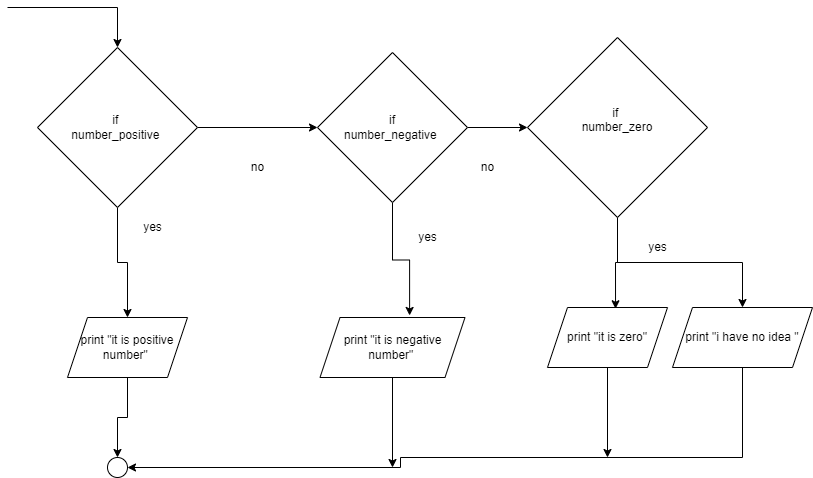

The diagram above was exported from draw.io. Its source (the exported page's mxGraphModel, read from the mxfile embedded in the PNG):
<mxGraphModel dx="633" dy="389" grid="1" gridSize="10" guides="1" tooltips="1" connect="1" arrows="1" fold="1" page="1" pageScale="1" pageWidth="827" pageHeight="1169" math="0" shadow="0">
  <root>
    <mxCell id="0" />
    <mxCell id="1" parent="0" />
    <mxCell id="7" style="edgeStyle=orthogonalEdgeStyle;rounded=0;html=1;entryX=0.5;entryY=0;entryDx=0;entryDy=0;" parent="1" source="2" target="6" edge="1">
      <mxGeometry relative="1" as="geometry" />
    </mxCell>
    <mxCell id="10" style="edgeStyle=orthogonalEdgeStyle;rounded=0;html=1;entryX=0;entryY=0.5;entryDx=0;entryDy=0;" parent="1" source="2" target="9" edge="1">
      <mxGeometry relative="1" as="geometry" />
    </mxCell>
    <mxCell id="2" value="if&amp;nbsp;&lt;br&gt;number_positive&amp;nbsp;" style="rhombus;whiteSpace=wrap;html=1;" parent="1" vertex="1">
      <mxGeometry x="40" y="120" width="160" height="160" as="geometry" />
    </mxCell>
    <mxCell id="3" value="" style="verticalLabelPosition=bottom;verticalAlign=top;html=1;shape=mxgraph.flowchart.on-page_reference;" parent="1" vertex="1">
      <mxGeometry x="30" y="90" height="10" as="geometry" />
    </mxCell>
    <mxCell id="5" style="edgeStyle=orthogonalEdgeStyle;html=1;entryX=0.5;entryY=0;entryDx=0;entryDy=0;rounded=0;" parent="1" source="4" target="2" edge="1">
      <mxGeometry relative="1" as="geometry" />
    </mxCell>
    <mxCell id="4" value="" style="whiteSpace=wrap;html=1;" parent="1" vertex="1">
      <mxGeometry x="10" y="50" height="60" as="geometry" />
    </mxCell>
    <mxCell id="23" style="edgeStyle=orthogonalEdgeStyle;rounded=0;html=1;" parent="1" source="6" target="21" edge="1">
      <mxGeometry relative="1" as="geometry" />
    </mxCell>
    <mxCell id="6" value="print &quot;it is positive number&quot;&amp;nbsp;" style="shape=parallelogram;perimeter=parallelogramPerimeter;whiteSpace=wrap;html=1;fixedSize=1;" parent="1" vertex="1">
      <mxGeometry x="70" y="390" width="120" height="60" as="geometry" />
    </mxCell>
    <mxCell id="8" value="yes&lt;br&gt;" style="text;html=1;align=center;verticalAlign=middle;resizable=0;points=[];autosize=1;strokeColor=none;fillColor=none;" parent="1" vertex="1">
      <mxGeometry x="140" y="290" width="30" height="20" as="geometry" />
    </mxCell>
    <mxCell id="12" style="edgeStyle=orthogonalEdgeStyle;rounded=0;html=1;" parent="1" source="9" target="11" edge="1">
      <mxGeometry relative="1" as="geometry" />
    </mxCell>
    <mxCell id="16" style="edgeStyle=orthogonalEdgeStyle;rounded=0;html=1;entryX=0.618;entryY=-0.034;entryDx=0;entryDy=0;entryPerimeter=0;" parent="1" source="9" target="15" edge="1">
      <mxGeometry relative="1" as="geometry" />
    </mxCell>
    <mxCell id="9" value="if&lt;br&gt;number_negative&amp;nbsp;" style="rhombus;whiteSpace=wrap;html=1;" parent="1" vertex="1">
      <mxGeometry x="320" y="125" width="150" height="150" as="geometry" />
    </mxCell>
    <mxCell id="19" style="edgeStyle=orthogonalEdgeStyle;rounded=0;html=1;entryX=0.567;entryY=0.021;entryDx=0;entryDy=0;entryPerimeter=0;" parent="1" source="11" target="18" edge="1">
      <mxGeometry relative="1" as="geometry" />
    </mxCell>
    <mxCell id="25" style="edgeStyle=orthogonalEdgeStyle;rounded=0;html=1;entryX=0.5;entryY=0;entryDx=0;entryDy=0;" parent="1" source="11" target="24" edge="1">
      <mxGeometry relative="1" as="geometry" />
    </mxCell>
    <mxCell id="11" value="if&amp;nbsp;&lt;br&gt;number_zero&lt;br&gt;&amp;nbsp;" style="rhombus;whiteSpace=wrap;html=1;" parent="1" vertex="1">
      <mxGeometry x="530" y="110" width="180" height="180" as="geometry" />
    </mxCell>
    <mxCell id="13" value="no" style="text;html=1;align=center;verticalAlign=middle;resizable=0;points=[];autosize=1;strokeColor=none;fillColor=none;" parent="1" vertex="1">
      <mxGeometry x="245" y="230" width="30" height="20" as="geometry" />
    </mxCell>
    <mxCell id="14" value="no&lt;br&gt;" style="text;html=1;align=center;verticalAlign=middle;resizable=0;points=[];autosize=1;strokeColor=none;fillColor=none;" parent="1" vertex="1">
      <mxGeometry x="475" y="230" width="30" height="20" as="geometry" />
    </mxCell>
    <mxCell id="29" style="edgeStyle=orthogonalEdgeStyle;rounded=0;html=1;" parent="1" source="15" edge="1">
      <mxGeometry relative="1" as="geometry">
        <mxPoint x="395" y="540" as="targetPoint" />
      </mxGeometry>
    </mxCell>
    <mxCell id="15" value="print &quot;it is negative number&quot;&amp;nbsp;" style="shape=parallelogram;perimeter=parallelogramPerimeter;whiteSpace=wrap;html=1;fixedSize=1;" parent="1" vertex="1">
      <mxGeometry x="322.5" y="390" width="145" height="60" as="geometry" />
    </mxCell>
    <mxCell id="17" value="yes" style="text;html=1;align=center;verticalAlign=middle;resizable=0;points=[];autosize=1;strokeColor=none;fillColor=none;" parent="1" vertex="1">
      <mxGeometry x="415" y="300" width="30" height="20" as="geometry" />
    </mxCell>
    <mxCell id="28" style="edgeStyle=orthogonalEdgeStyle;rounded=0;html=1;" parent="1" source="18" edge="1">
      <mxGeometry relative="1" as="geometry">
        <mxPoint x="610" y="530" as="targetPoint" />
      </mxGeometry>
    </mxCell>
    <mxCell id="18" value="print &quot;it is zero&quot;" style="shape=parallelogram;perimeter=parallelogramPerimeter;whiteSpace=wrap;html=1;fixedSize=1;" parent="1" vertex="1">
      <mxGeometry x="550" y="380" width="120" height="60" as="geometry" />
    </mxCell>
    <mxCell id="20" value="yes" style="text;html=1;align=center;verticalAlign=middle;resizable=0;points=[];autosize=1;strokeColor=none;fillColor=none;" parent="1" vertex="1">
      <mxGeometry x="645" y="310" width="30" height="20" as="geometry" />
    </mxCell>
    <mxCell id="21" value="" style="ellipse;whiteSpace=wrap;html=1;aspect=fixed;" parent="1" vertex="1">
      <mxGeometry x="110" y="530" width="20" height="20" as="geometry" />
    </mxCell>
    <mxCell id="26" style="edgeStyle=orthogonalEdgeStyle;rounded=0;html=1;entryX=1;entryY=0.5;entryDx=0;entryDy=0;" parent="1" source="24" target="21" edge="1">
      <mxGeometry relative="1" as="geometry">
        <Array as="points">
          <mxPoint x="745" y="530" />
          <mxPoint x="403" y="530" />
          <mxPoint x="403" y="540" />
        </Array>
      </mxGeometry>
    </mxCell>
    <mxCell id="24" value="print &quot;i have no idea &quot;" style="shape=parallelogram;perimeter=parallelogramPerimeter;whiteSpace=wrap;html=1;fixedSize=1;" parent="1" vertex="1">
      <mxGeometry x="675" y="380" width="140" height="60" as="geometry" />
    </mxCell>
  </root>
</mxGraphModel>